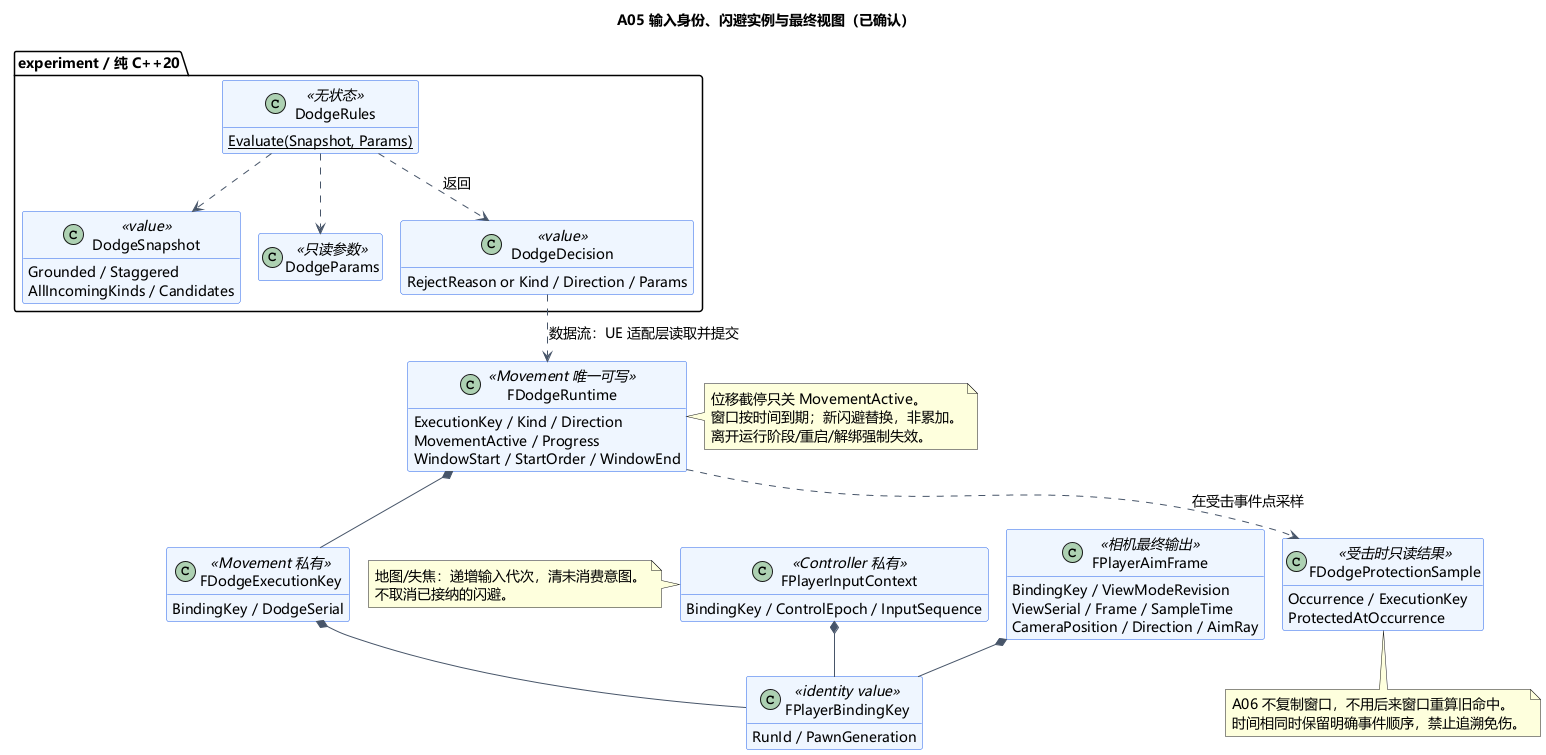

The diagram above was rendered by PlantUML. Its source (embedded in the PNG):
@startuml A05-action-state
!pragma layout smetana
title A05 输入身份、闪避实例与最终视图（已确认）
skinparam defaultFontName Microsoft YaHei
skinparam defaultFontSize 14
skinparam shadowing false
skinparam classAttributeIconSize 0
skinparam classBackgroundColor #EFF6FF
skinparam classBorderColor #2563EB
skinparam ArrowColor #475569
hide empty members
top to bottom direction

class FPlayerBindingKey <<identity value>> {
 RunId / PawnGeneration
}
class FPlayerInputContext <<Controller 私有>> {
 BindingKey / ControlEpoch / InputSequence
}
class FDodgeExecutionKey <<Movement 私有>> {
 BindingKey / DodgeSerial
}
class FDodgeRuntime <<Movement 唯一可写>> {
 ExecutionKey / Kind / Direction
 MovementActive / Progress
 WindowStart / StartOrder / WindowEnd
}
class FDodgeProtectionSample <<受击时只读结果>> {
 Occurrence / ExecutionKey
 ProtectedAtOccurrence
}
class FPlayerAimFrame <<相机最终输出>> {
 BindingKey / ViewModeRevision
 ViewSerial / Frame / SampleTime
 CameraPosition / Direction / AimRay
}
package "experiment / 纯 C++20" {
 class DodgeSnapshot <<value>> {
 Grounded / Staggered
 AllIncomingKinds / Candidates
 }
 class DodgeParams <<只读参数>>
 class DodgeDecision <<value>> {
 RejectReason or Kind / Direction / Params
 }
 class DodgeRules <<无状态>> {
 {static} Evaluate(Snapshot, Params)
 }
 DodgeRules ..> DodgeSnapshot
 DodgeRules ..> DodgeParams
 DodgeRules ..> DodgeDecision : 返回
}
FPlayerInputContext *-- FPlayerBindingKey
FDodgeExecutionKey *-- FPlayerBindingKey
FDodgeRuntime *-- FDodgeExecutionKey
FPlayerAimFrame *-- FPlayerBindingKey
DodgeDecision ..> FDodgeRuntime : 数据流：UE 适配层读取并提交
FDodgeRuntime ..> FDodgeProtectionSample : 在受击事件点采样

note left of FPlayerInputContext
地图/失焦：递增输入代次，清未消费意图。
不取消已接纳的闪避。
end note
note right of FDodgeRuntime
位移截停只关 MovementActive。
窗口按时间到期；新闪避替换，非累加。
离开运行阶段/重启/解绑强制失效。
end note
note bottom of FDodgeProtectionSample
A06 不复制窗口，不用后来窗口重算旧命中。
时间相同时保留明确事件顺序，禁止追溯免伤。
end note
@enduml